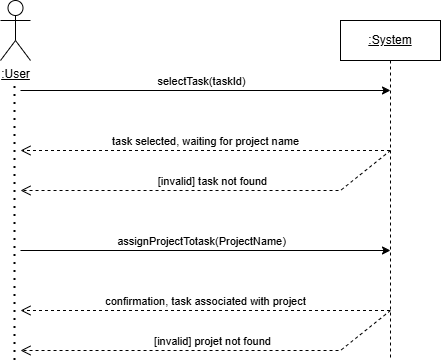

The diagram above was exported from draw.io. Its source (the exported page's mxGraphModel, read from the mxfile embedded in the PNG):
<mxGraphModel dx="1627" dy="844" grid="1" gridSize="10" guides="1" tooltips="1" connect="1" arrows="1" fold="1" page="1" pageScale="1" pageWidth="850" pageHeight="1100" math="0" shadow="0">
  <root>
    <mxCell id="0" />
    <mxCell id="1" parent="0" />
    <mxCell id="ts3aWBuL0vt6JQvEATtN-1" parent="1" style="shape=umlActor;verticalLabelPosition=bottom;verticalAlign=top;html=1;outlineConnect=0;" value="&lt;u&gt;:User&lt;/u&gt;" vertex="1">
      <mxGeometry height="60" width="30" x="100" y="80" as="geometry" />
    </mxCell>
    <mxCell id="ts3aWBuL0vt6JQvEATtN-4" parent="1" style="shape=umlLifeline;perimeter=lifelinePerimeter;whiteSpace=wrap;html=1;container=1;dropTarget=0;collapsible=0;recursiveResize=0;outlineConnect=0;portConstraint=eastwest;newEdgeStyle={&quot;curved&quot;:0,&quot;rounded&quot;:0};" value="&lt;u&gt;:System&lt;/u&gt;" vertex="1">
      <mxGeometry height="340" width="100" x="440" y="100" as="geometry" />
    </mxCell>
    <mxCell id="ts3aWBuL0vt6JQvEATtN-5" edge="1" parent="1" style="endArrow=none;dashed=1;html=1;dashPattern=1 3;strokeWidth=2;rounded=0;" value="">
      <mxGeometry height="50" relative="1" width="50" as="geometry">
        <mxPoint x="114.5" y="440" as="sourcePoint" />
        <mxPoint x="114.5" y="160" as="targetPoint" />
      </mxGeometry>
    </mxCell>
    <mxCell id="ts3aWBuL0vt6JQvEATtN-8" edge="1" parent="1" style="endArrow=classic;html=1;rounded=0;" value="">
      <mxGeometry height="50" relative="1" width="50" as="geometry">
        <mxPoint x="120" y="330" as="sourcePoint" />
        <mxPoint x="490" y="330" as="targetPoint" />
      </mxGeometry>
    </mxCell>
    <mxCell id="ts3aWBuL0vt6JQvEATtN-9" connectable="0" parent="ts3aWBuL0vt6JQvEATtN-8" style="edgeLabel;html=1;align=center;verticalAlign=middle;resizable=0;points=[];" value="assignProjectTotask(ProjectName)" vertex="1">
      <mxGeometry relative="1" x="0.2016" y="3" as="geometry">
        <mxPoint x="-42" y="-7" as="offset" />
      </mxGeometry>
    </mxCell>
    <mxCell id="ts3aWBuL0vt6JQvEATtN-10" edge="1" parent="1" style="html=1;verticalAlign=bottom;endArrow=open;dashed=1;endSize=8;curved=0;rounded=0;" value="confirmation, task associated with project">
      <mxGeometry relative="1" as="geometry">
        <Array as="points" />
        <mxPoint x="489.5" y="390" as="sourcePoint" />
        <mxPoint x="120" y="390" as="targetPoint" />
      </mxGeometry>
    </mxCell>
    <mxCell id="v4_wC-DEK0XcOvmNTiP6-1" edge="1" parent="1" style="html=1;verticalAlign=bottom;endArrow=open;dashed=1;endSize=8;curved=0;rounded=0;" value="[invalid] projet not found">
      <mxGeometry relative="1" as="geometry">
        <Array as="points">
          <mxPoint x="440" y="430" />
        </Array>
        <mxPoint x="490" y="390" as="sourcePoint" />
        <mxPoint x="120" y="430" as="targetPoint" />
      </mxGeometry>
    </mxCell>
    <mxCell id="PuSMqnncC29gKZoalwR3-2" edge="1" parent="1" style="endArrow=classic;html=1;rounded=0;" value="">
      <mxGeometry height="50" relative="1" width="50" as="geometry">
        <mxPoint x="120" y="170" as="sourcePoint" />
        <mxPoint x="490" y="170" as="targetPoint" />
      </mxGeometry>
    </mxCell>
    <mxCell id="PuSMqnncC29gKZoalwR3-3" connectable="0" parent="PuSMqnncC29gKZoalwR3-2" style="edgeLabel;html=1;align=center;verticalAlign=middle;resizable=0;points=[];" value="selectTask(taskId)" vertex="1">
      <mxGeometry relative="1" x="0.2016" y="3" as="geometry">
        <mxPoint x="-42" y="-7" as="offset" />
      </mxGeometry>
    </mxCell>
    <mxCell id="PuSMqnncC29gKZoalwR3-4" edge="1" parent="1" style="html=1;verticalAlign=bottom;endArrow=open;dashed=1;endSize=8;curved=0;rounded=0;" value="task selected, waiting for project name">
      <mxGeometry relative="1" x="0.0014" as="geometry">
        <mxPoint as="offset" />
        <Array as="points" />
        <mxPoint x="489.5" y="230" as="sourcePoint" />
        <mxPoint x="120" y="230" as="targetPoint" />
      </mxGeometry>
    </mxCell>
    <mxCell id="PuSMqnncC29gKZoalwR3-5" edge="1" parent="1" style="html=1;verticalAlign=bottom;endArrow=open;dashed=1;endSize=8;curved=0;rounded=0;" value="[invalid] task not found">
      <mxGeometry relative="1" x="-0.0001" as="geometry">
        <mxPoint as="offset" />
        <Array as="points">
          <mxPoint x="440" y="270" />
        </Array>
        <mxPoint x="490" y="230" as="sourcePoint" />
        <mxPoint x="120" y="270" as="targetPoint" />
      </mxGeometry>
    </mxCell>
  </root>
</mxGraphModel>